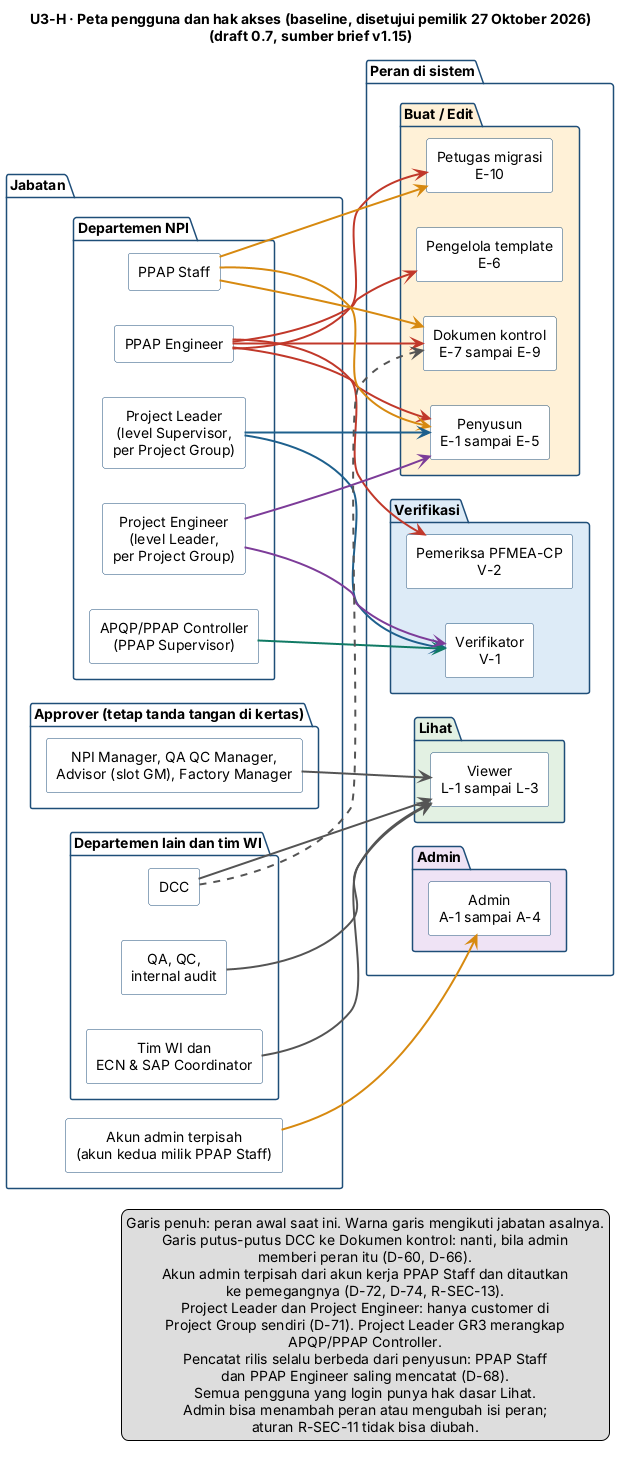

The diagram above was rendered by PlantUML. Its source (embedded in the PNG):
@startuml U3-H-peta-pengguna
left to right direction
skinparam shadowing false
skinparam defaultTextAlignment center
skinparam ArrowColor #444444
skinparam PackageBorderColor #1F4E79
skinparam PackageFontStyle bold
skinparam RectangleBorderColor #1F4E79
skinparam RectangleBackgroundColor #FFFFFF

title U3-H · Peta pengguna dan hak akses (baseline, disetujui pemilik 27 Oktober 2026)\n(draft 0.7, sumber brief v1.15)

package "Jabatan" {
  package "Departemen NPI" {
    rectangle "PPAP Engineer" as jPPE
    rectangle "PPAP Staff" as jPPS
    rectangle "Project Leader\n(level Supervisor,\nper Project Group)" as jPL
    rectangle "APQP/PPAP Controller\n(PPAP Supervisor)" as jAPC
    rectangle "Project Engineer\n(level Leader,\nper Project Group)" as jPEng
  }
  package "Approver (tetap tanda tangan di kertas)" {
    rectangle "NPI Manager, QA QC Manager,\nAdvisor (slot GM), Factory Manager" as jApp
  }
  package "Departemen lain dan tim WI" {
    rectangle "QA, QC,\ninternal audit" as jQA
    rectangle "DCC" as jDCC
    rectangle "Tim WI dan\nECN & SAP Coordinator" as jWI
  }
  rectangle "Akun admin terpisah\n(akun kedua milik PPAP Staff)" as jAdmAcc
}

package "Peran di sistem" {
  package "Buat / Edit" #FFF1D6 {
    rectangle "Penyusun\nE-1 sampai E-5" as rPen
    rectangle "Pengelola template\nE-6" as rTpl
    rectangle "Dokumen kontrol\nE-7 sampai E-9" as rDok
    rectangle "Petugas migrasi\nE-10" as rMig
  }
  package "Verifikasi" #DCEAF7 {
    rectangle "Verifikator\nV-1" as rVer
    rectangle "Pemeriksa PFMEA-CP\nV-2" as rCek
  }
  package "Lihat" #E3F1E3 {
    rectangle "Viewer\nL-1 sampai L-3" as rView
  }
  package "Admin" #EEE3F5 {
    rectangle "Admin\nA-1 sampai A-4" as rAdm
  }
}

jPPE -[#C0392B,thickness=2]-> rPen
jPPE -[#C0392B,thickness=2]-> rTpl
jPPE -[#C0392B,thickness=2]-> rCek
jPPE -[#C0392B,thickness=2]-> rDok
jPPE -[#C0392B,thickness=2]-> rMig
jPPS -[#D68910,thickness=2]-> rPen
jPPS -[#D68910,thickness=2]-> rDok
jPPS -[#D68910,thickness=2]-> rMig
jAdmAcc -[#D68910,thickness=2]-> rAdm
jPL -[#1F618D,thickness=2]-> rPen
jPL -[#1F618D,thickness=2]-> rVer
jAPC -[#117A65,thickness=2]-> rVer
jPEng -[#7D3C98,thickness=2]-> rPen
jPEng -[#7D3C98,thickness=2]-> rVer
jApp -[#555555,thickness=2]-> rView
jWI -[#555555,thickness=2]-> rView
jQA -[#555555,thickness=2]-> rView
jDCC -[#555555,thickness=2]-> rView
jDCC .[#555555,thickness=2].> rDok

legend right
  Garis penuh: peran awal saat ini. Warna garis mengikuti jabatan asalnya.
  Garis putus-putus DCC ke Dokumen kontrol: nanti, bila admin
  memberi peran itu (D-60, D-66).
  Akun admin terpisah dari akun kerja PPAP Staff dan ditautkan
  ke pemegangnya (D-72, D-74, R-SEC-13).
  Project Leader dan Project Engineer: hanya customer di
  Project Group sendiri (D-71). Project Leader GR3 merangkap
  APQP/PPAP Controller.
  Pencatat rilis selalu berbeda dari penyusun: PPAP Staff
  dan PPAP Engineer saling mencatat (D-68).
  Semua pengguna yang login punya hak dasar Lihat.
  Admin bisa menambah peran atau mengubah isi peran;
  aturan R-SEC-11 tidak bisa diubah.
endlegend
@enduml